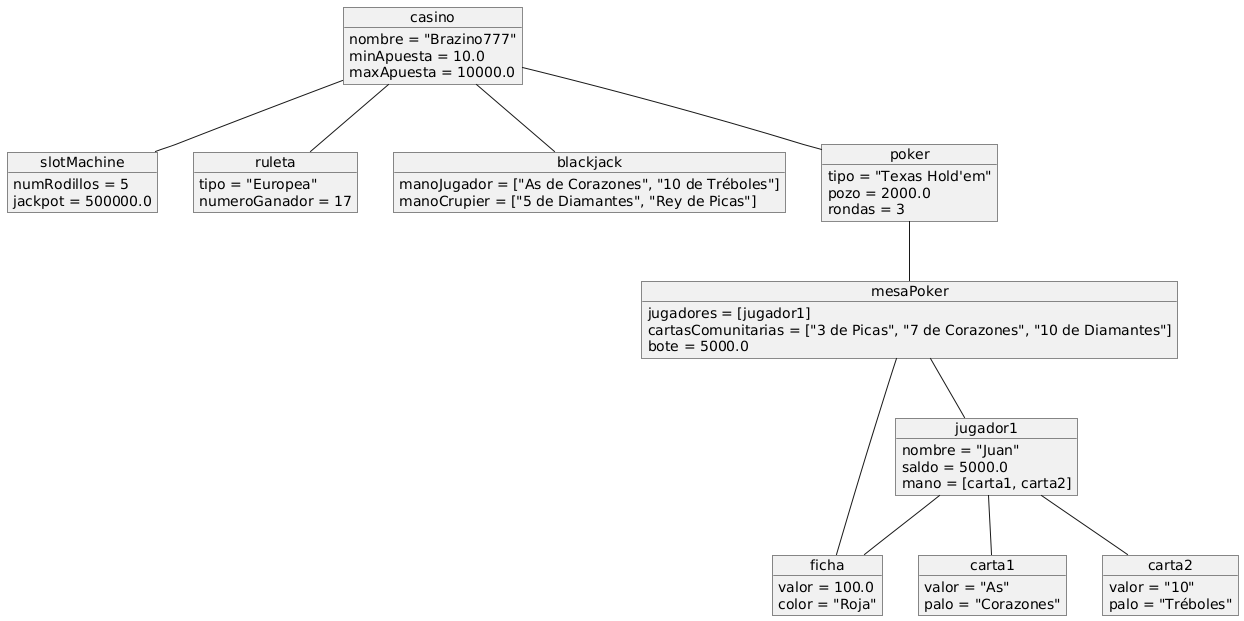

The diagram above was rendered by PlantUML. Its source (embedded in the PNG):
@startuml
object casino {
    nombre = "Brazino777"
    minApuesta = 10.0
    maxApuesta = 10000.0
}

object slotMachine {
    numRodillos = 5
    jackpot = 500000.0
}

object ruleta {
    tipo = "Europea"
    numeroGanador = 17
}

object blackjack {
    manoJugador = ["As de Corazones", "10 de Tréboles"]
    manoCrupier = ["5 de Diamantes", "Rey de Picas"]
}

object poker {
    tipo = "Texas Hold'em"
    pozo = 2000.0
    rondas = 3
}

object carta1 {
    valor = "As"
    palo = "Corazones"
}

object carta2 {
    valor = "10"
    palo = "Tréboles"
}

object ficha {
    valor = 100.0
    color = "Roja"
}

object jugador1 {
    nombre = "Juan"
    saldo = 5000.0
    mano = [carta1, carta2]
}

object mesaPoker {
    jugadores = [jugador1]
    cartasComunitarias = ["3 de Picas", "7 de Corazones", "10 de Diamantes"]
    bote = 5000.0
}

casino -- slotMachine
casino -- ruleta
casino -- blackjack
casino -- poker
poker -- mesaPoker
jugador1 -- ficha
jugador1 -- carta1
jugador1 -- carta2
mesaPoker -- jugador1
mesaPoker -- ficha
@enduml